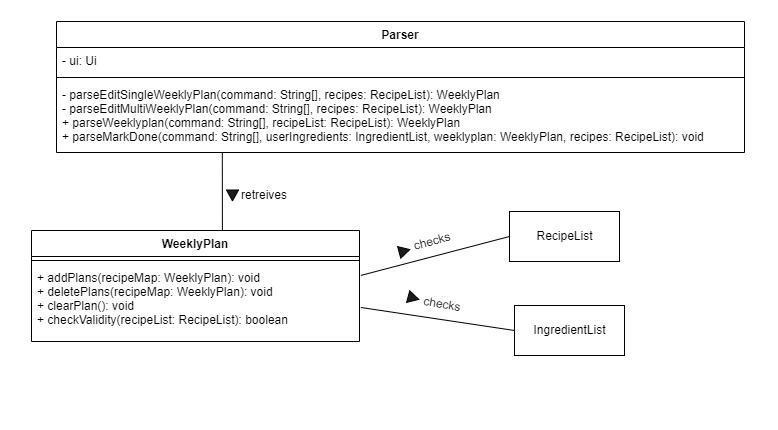

The diagram above was exported from draw.io. Its source (the exported page's mxGraphModel, read from the mxfile embedded in the PNG):
<mxGraphModel dx="592" dy="351" grid="0" gridSize="10" guides="1" tooltips="1" connect="1" arrows="1" fold="1" page="1" pageScale="1" pageWidth="1169" pageHeight="827" math="0" shadow="0">
  <root>
    <mxCell id="0" />
    <mxCell id="1" parent="0" />
    <mxCell id="hIFIIhPJ4twFU5yM0rof-15" value="" style="rounded=0;whiteSpace=wrap;html=1;strokeColor=none;" parent="1" vertex="1">
      <mxGeometry x="200" y="51" width="777" height="429" as="geometry" />
    </mxCell>
    <mxCell id="QD7r2LCSi3TkQgZWs7e6-1" value="Parser" style="swimlane;fontStyle=1;align=center;verticalAlign=top;childLayout=stackLayout;horizontal=1;startSize=26;horizontalStack=0;resizeParent=1;resizeParentMax=0;resizeLast=0;collapsible=1;marginBottom=0;" parent="1" vertex="1">
      <mxGeometry x="256" y="72" width="688" height="131" as="geometry" />
    </mxCell>
    <mxCell id="QD7r2LCSi3TkQgZWs7e6-2" value="- ui: Ui" style="text;strokeColor=none;fillColor=none;align=left;verticalAlign=top;spacingLeft=4;spacingRight=4;overflow=hidden;rotatable=0;points=[[0,0.5],[1,0.5]];portConstraint=eastwest;" parent="QD7r2LCSi3TkQgZWs7e6-1" vertex="1">
      <mxGeometry y="26" width="688" height="26" as="geometry" />
    </mxCell>
    <mxCell id="QD7r2LCSi3TkQgZWs7e6-3" value="" style="line;strokeWidth=1;fillColor=none;align=left;verticalAlign=middle;spacingTop=-1;spacingLeft=3;spacingRight=3;rotatable=0;labelPosition=right;points=[];portConstraint=eastwest;strokeColor=inherit;" parent="QD7r2LCSi3TkQgZWs7e6-1" vertex="1">
      <mxGeometry y="52" width="688" height="8" as="geometry" />
    </mxCell>
    <mxCell id="QD7r2LCSi3TkQgZWs7e6-4" value="- parseEditSingleWeeklyPlan(command: String[], recipes: RecipeList): WeeklyPlan&#10;- parseEditMultiWeeklyPlan(command: String[], recipes: RecipeList): WeeklyPlan&#10;+ parseWeeklyplan(command: String[], recipeList: RecipeList): WeeklyPlan&#10;+ parseMarkDone(command: String[], userIngredients: IngredientList, weeklyplan: WeeklyPlan, recipes: RecipeList): void" style="text;strokeColor=none;fillColor=none;align=left;verticalAlign=top;spacingLeft=4;spacingRight=4;overflow=hidden;rotatable=0;points=[[0,0.5],[1,0.5]];portConstraint=eastwest;" parent="QD7r2LCSi3TkQgZWs7e6-1" vertex="1">
      <mxGeometry y="60" width="688" height="71" as="geometry" />
    </mxCell>
    <mxCell id="hIFIIhPJ4twFU5yM0rof-14" value="" style="endArrow=none;html=1;rounded=0;entryX=0.241;entryY=1.008;entryDx=0;entryDy=0;entryPerimeter=0;exitX=0.582;exitY=0.027;exitDx=0;exitDy=0;exitPerimeter=0;" parent="1" source="hIFIIhPJ4twFU5yM0rof-9" target="QD7r2LCSi3TkQgZWs7e6-4" edge="1">
      <mxGeometry width="50" height="50" relative="1" as="geometry">
        <mxPoint x="359" y="375" as="sourcePoint" />
        <mxPoint x="543" y="385" as="targetPoint" />
      </mxGeometry>
    </mxCell>
    <mxCell id="hIFIIhPJ4twFU5yM0rof-9" value="WeeklyPlan" style="swimlane;fontStyle=1;align=center;verticalAlign=top;childLayout=stackLayout;horizontal=1;startSize=26;horizontalStack=0;resizeParent=1;resizeParentMax=0;resizeLast=0;collapsible=1;marginBottom=0;" parent="1" vertex="1">
      <mxGeometry x="231" y="281" width="328" height="111" as="geometry" />
    </mxCell>
    <mxCell id="hIFIIhPJ4twFU5yM0rof-11" value="" style="line;strokeWidth=1;fillColor=none;align=left;verticalAlign=middle;spacingTop=-1;spacingLeft=3;spacingRight=3;rotatable=0;labelPosition=right;points=[];portConstraint=eastwest;strokeColor=inherit;" parent="hIFIIhPJ4twFU5yM0rof-9" vertex="1">
      <mxGeometry y="26" width="328" height="8" as="geometry" />
    </mxCell>
    <mxCell id="hIFIIhPJ4twFU5yM0rof-12" value="+ addPlans(recipeMap: WeeklyPlan): void&#10;+ deletePlans(recipeMap: WeeklyPlan): void&#10;+ clearPlan(): void&#10;+ checkValidity(recipeList: RecipeList): boolean" style="text;strokeColor=none;fillColor=none;align=left;verticalAlign=top;spacingLeft=4;spacingRight=4;overflow=hidden;rotatable=0;points=[[0,0.5],[1,0.5]];portConstraint=eastwest;" parent="hIFIIhPJ4twFU5yM0rof-9" vertex="1">
      <mxGeometry y="34" width="328" height="77" as="geometry" />
    </mxCell>
    <mxCell id="HeCyMTVuNE_iKDOBeIpo-3" style="rounded=0;orthogonalLoop=1;jettySize=auto;html=1;exitX=0;exitY=0.5;exitDx=0;exitDy=0;entryX=1.004;entryY=0.142;entryDx=0;entryDy=0;entryPerimeter=0;endArrow=none;endFill=0;" parent="1" source="HeCyMTVuNE_iKDOBeIpo-1" target="hIFIIhPJ4twFU5yM0rof-12" edge="1">
      <mxGeometry relative="1" as="geometry" />
    </mxCell>
    <mxCell id="HeCyMTVuNE_iKDOBeIpo-1" value="RecipeList" style="html=1;" parent="1" vertex="1">
      <mxGeometry x="709" y="262" width="110" height="50" as="geometry" />
    </mxCell>
    <mxCell id="HeCyMTVuNE_iKDOBeIpo-4" style="rounded=0;orthogonalLoop=1;jettySize=auto;html=1;exitX=0;exitY=0.5;exitDx=0;exitDy=0;entryX=1.004;entryY=0.558;entryDx=0;entryDy=0;entryPerimeter=0;endArrow=none;endFill=0;" parent="1" source="HeCyMTVuNE_iKDOBeIpo-2" target="hIFIIhPJ4twFU5yM0rof-12" edge="1">
      <mxGeometry relative="1" as="geometry" />
    </mxCell>
    <mxCell id="HeCyMTVuNE_iKDOBeIpo-2" value="IngredientList" style="html=1;" parent="1" vertex="1">
      <mxGeometry x="714" y="356" width="110" height="50" as="geometry" />
    </mxCell>
    <mxCell id="HeCyMTVuNE_iKDOBeIpo-5" value="checks" style="text;html=1;strokeColor=none;fillColor=none;align=center;verticalAlign=middle;whiteSpace=wrap;rounded=0;rotation=-15;" parent="1" vertex="1">
      <mxGeometry x="602" y="277" width="60" height="30" as="geometry" />
    </mxCell>
    <mxCell id="PSY6YdpIokRRKpYWrrJO-3" value="" style="verticalLabelPosition=bottom;verticalAlign=top;html=1;shape=mxgraph.basic.acute_triangle;dx=0.5;fillColor=#1c1c1c;rotation=75;" vertex="1" parent="1">
      <mxGeometry x="598" y="296" width="12" height="11" as="geometry" />
    </mxCell>
    <mxCell id="PSY6YdpIokRRKpYWrrJO-4" value="checks" style="text;html=1;strokeColor=none;fillColor=none;align=center;verticalAlign=middle;whiteSpace=wrap;rounded=0;rotation=10;" vertex="1" parent="1">
      <mxGeometry x="612.004493684795" y="339.9965412525884" width="60" height="30" as="geometry" />
    </mxCell>
    <mxCell id="PSY6YdpIokRRKpYWrrJO-5" value="" style="verticalLabelPosition=bottom;verticalAlign=top;html=1;shape=mxgraph.basic.acute_triangle;dx=0.5;fillColor=#1c1c1c;rotation=105;" vertex="1" parent="1">
      <mxGeometry x="607.004493684795" y="342.9965412525884" width="12" height="11" as="geometry" />
    </mxCell>
    <mxCell id="PSY6YdpIokRRKpYWrrJO-9" value="" style="group" vertex="1" connectable="0" parent="1">
      <mxGeometry x="426" y="231" width="68" height="30" as="geometry" />
    </mxCell>
    <mxCell id="PSY6YdpIokRRKpYWrrJO-10" value="retreives" style="text;html=1;strokeColor=none;fillColor=none;align=center;verticalAlign=middle;whiteSpace=wrap;rounded=0;" vertex="1" parent="PSY6YdpIokRRKpYWrrJO-9">
      <mxGeometry x="8" width="60" height="30" as="geometry" />
    </mxCell>
    <mxCell id="PSY6YdpIokRRKpYWrrJO-11" value="" style="verticalLabelPosition=bottom;verticalAlign=top;html=1;shape=mxgraph.basic.acute_triangle;dx=0.5;fillColor=#1c1c1c;rotation=-180;" vertex="1" parent="PSY6YdpIokRRKpYWrrJO-9">
      <mxGeometry y="9.5" width="12" height="11" as="geometry" />
    </mxCell>
  </root>
</mxGraphModel>